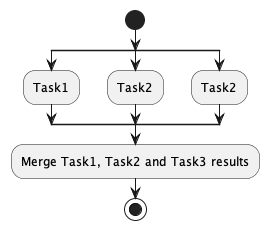

The diagram above was rendered by PlantUML. Its source (embedded in the PNG):
@startuml

start

split
	:Task1;
split again
	:Task2;
split again
	:Task2;
end split

:Merge Task1, Task2 and Task3 results;

stop

@enduml